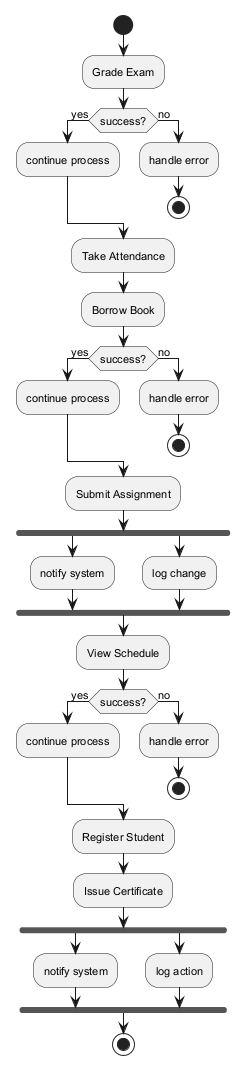

The diagram above was rendered by PlantUML. Its source (embedded in the PNG):
@startuml
skinparam backgroundColor #FFFFFF
skinparam classBackgroundColor #E8F4FA
skinparam classBorderColor #2C7DA0
skinparam defaultFontSize 11
start
:Grade Exam;
if (success?) then (yes)
:continue process;
else (no)
:handle error;
stop
endif
:Take Attendance;
:Borrow Book;
if (success?) then (yes)
:continue process;
else (no)
:handle error;
stop
endif
:Submit Assignment;
fork
:notify system;
fork again
:log change;
end fork
:View Schedule;
if (success?) then (yes)
:continue process;
else (no)
:handle error;
stop
endif
:Register Student;
:Issue Certificate;
fork
:notify system;
fork again
:log action;
end fork
stop
@enduml